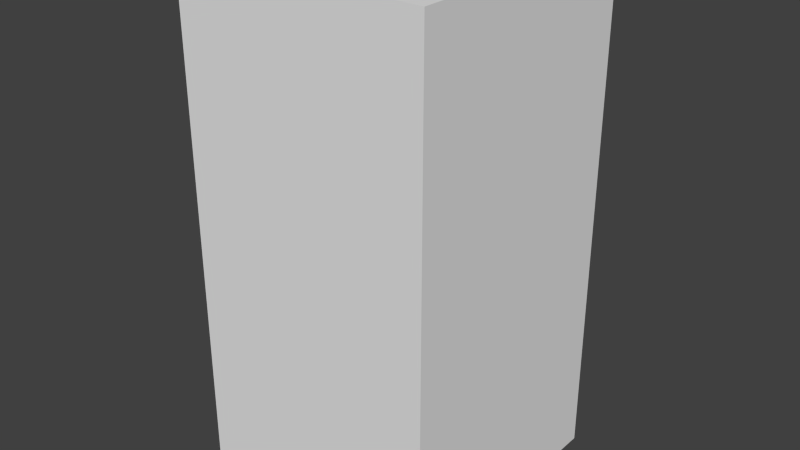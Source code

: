 # Source: brownEyeEight.blend  (saved by Blender 2.68.0; exported with 4.5.12 LTS)
import bpy
from mathutils import Matrix  # noqa: F401  (used for matrix-valued properties, if any)

bpy.ops.wm.read_factory_settings(use_empty=True)
scene = bpy.context.scene
scene.name = 'Scene'

# ---- collections
col_collection_1 = bpy.data.collections.new('Collection 1'); scene.collection.children.link(col_collection_1)

# ---- world
world_world = bpy.data.worlds.new('World'); scene.world = world_world
world_world.color = (0.05088, 0.05088, 0.05088)
world_world.use_sun_shadow = False
world_world.sun_shadow_jitter_overblur = 0.0
world_world.cycles.sampling_method = 'MANUAL'
world_world.cycles.sample_map_resolution = 256

# ---- meshes
me_browneyeeight = bpy.data.meshes.new('brownEyeEight')
me_browneyeeight.from_pydata([(-0.5, -0.5, -1.0), (-0.5, 0.5, -1.0), (0.5, 0.5, -1.0), (0.5, -0.5, -1.0), (-0.5, -0.5, 1.0), (-0.5, 0.5, 1.0), (0.5, 0.5, 1.0), (0.5, -0.5, 1.0)], [], [(4, 5, 1, 0), (5, 6, 2, 1), (6, 7, 3, 2), (7, 4, 0, 3), (0, 1, 2, 3), (7, 6, 5, 4)])
me_browneyeeight.use_remesh_preserve_volume = False
me_browneyeeight.use_remesh_preserve_attributes = False
me_browneyeeight.use_mirror_vertex_groups = False
me_browneyeeight.update()

# ---- objects
ob_browneyeeight = bpy.data.objects.new('brownEyeEight', me_browneyeeight)

# ---- transforms, parenting, visibility, modifiers, constraints
ob_browneyeeight.location = (0.0, 0.0, 0.0)
ob_browneyeeight.lineart.crease_threshold = 0.0

# ---- collection membership
col_collection_1.objects.link(ob_browneyeeight)

# ---- scene / render settings (as saved in the file)
scene.frame_start = 1; scene.frame_end = 250; scene.frame_set(1)
scene.render.engine = 'BLENDER_EEVEE_NEXT'
scene.render.image_settings.color_mode = 'RGB'
scene.render.image_settings.compression = 90
scene.render.resolution_percentage = 50
scene.render.dither_intensity = 0.0
scene.cycles.use_denoising = False
scene.cycles.samples = 10
scene.cycles.sampling_pattern = 'TABULATED_SOBOL'
scene.cycles.light_sampling_threshold = 0.0
scene.cycles.use_adaptive_sampling = False
scene.cycles.use_light_tree = False
scene.cycles.blur_glossy = 0.0
scene.cycles.volume_bounces = 1
scene.cycles.pixel_filter_type = 'GAUSSIAN'
scene.cycles.sample_clamp_indirect = 0.0
scene.view_settings.view_transform = 'Standard'
bpy.context.view_layer.update()

# ---- added for rendering (the .blend has no active camera and no usable light): camera, sun
cam_auto = bpy.data.cameras.new('AutoCamera')
cam_auto.lens = 50.0
cam_auto.sensor_width = 36.0
cam_auto.clip_end = 1000.0
ob_auto_camera = bpy.data.objects.new('AutoCamera', cam_auto)
scene.collection.objects.link(ob_auto_camera)
ob_auto_camera.location = (2.26633, -2.71959, 1.81306)
ob_auto_camera.rotation_euler = (1.09748, -7.21219e-08, 0.694738)
scene.camera = ob_auto_camera
light_auto_sun = bpy.data.lights.new('AutoSun', 'SUN')
light_auto_sun.energy = 3.0
light_auto_sun.angle = 0.0523599
ob_auto_sun = bpy.data.objects.new('AutoSun', light_auto_sun)
scene.collection.objects.link(ob_auto_sun)
ob_auto_sun.rotation_euler = (0.872665, 0.174533, 0.523599)
bpy.context.view_layer.update()
